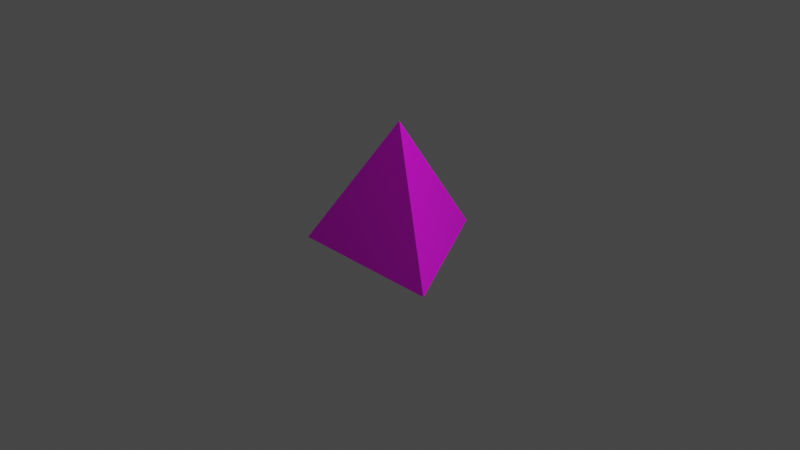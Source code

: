 # Source: Pyramid.blend  (saved by Blender 2.82.7; exported with 4.5.12 LTS)
import bpy
from mathutils import Matrix  # noqa: F401  (used for matrix-valued properties, if any)

bpy.ops.wm.read_factory_settings(use_empty=True)
scene = bpy.context.scene
scene.name = 'Scene'

# ---- collections
col_collection = bpy.data.collections.new('Collection'); scene.collection.children.link(col_collection)
col_collection_2 = bpy.data.collections.new('Collection 2'); scene.collection.children.link(col_collection_2)

# ---- images (referenced by path relative to the original .blend; pixels are not part of the script)
import os
ASSET_DIR = os.environ.get("B2B_ASSET_DIR", "")  # directory of the original .blend (textures are referenced by path, not embedded)
HERE = os.path.dirname(os.path.abspath(__file__))  # packed textures are extracted next to this script under _unpacked/

def load_image(name, relpath, width, height, colorspace="sRGB"):
    """Load a texture the original file referenced (path relative to the .blend, or extracted next to this script)."""
    p = next((c for c in (os.path.join(HERE, relpath), os.path.join(ASSET_DIR, relpath)) if relpath and os.path.exists(c)), "")
    if p:
        img = bpy.data.images.load(p, check_existing=True)
        img.name = name
    else:  # same state as the original file: an image datablock whose file is absent (Cycles renders it pink)
        img = bpy.data.images.new(name, width, height)
        img.source = "FILE"
        img.filepath = "//" + (relpath or name)
    img.colorspace_settings.name = colorspace
    return img
img_palettes_png = load_image('Palettes.png', 'Palettes.png', 1024, 1024, 'sRGB')

# ---- materials (node trees are filled in below, after node groups)
mat_material_001 = bpy.data.materials.new('Material.001')
mat_material_001.use_transparent_shadow = False

# ---- material node trees
mat_material_001.use_nodes = True; mat_material_001.node_tree.nodes.clear()
_N = mat_material_001.node_tree.nodes; _L = mat_material_001.node_tree.links
n0 = _N.new('ShaderNodeOutputMaterial'); n0.name = 'Material Output'; n0.location = (300, 300)
n1 = _N.new('ShaderNodeBsdfPrincipled'); n1.name = 'Principled BSDF'; n1.location = (10, 300)
n1.distribution = 'GGX'
n1.subsurface_method = 'BURLEY'
n1.inputs[3].default_value = 1.45
n1.inputs[27].default_value = (0.0, 0.0, 0.0, 1.0)
n1.inputs[28].default_value = 1.0
n2 = _N.new('ShaderNodeTexImage'); n2.name = 'Image Texture'; n2.location = (-280, 275)
n2.image = img_palettes_png
_L.new(n1.outputs[0], n0.inputs[0])
_L.new(n2.outputs[0], n1.inputs[0])
n0.is_active_output = True

# ---- world
world_world = bpy.data.worlds.new('World'); scene.world = world_world
world_world.use_nodes = True; world_world.node_tree.nodes.clear()
_N = world_world.node_tree.nodes; _L = world_world.node_tree.links
n0 = _N.new('ShaderNodeOutputWorld'); n0.name = 'World Output'; n0.location = (300, 300)
n1 = _N.new('ShaderNodeBackground'); n1.name = 'Background'; n1.location = (10, 300)
n1.inputs[0].default_value = (0.05088, 0.05088, 0.05088, 1.0)
_L.new(n1.outputs[0], n0.inputs[0])
n0.is_active_output = True
world_world.color = (0.05088, 0.05088, 0.05088)
world_world.use_sun_shadow = False
world_world.sun_shadow_jitter_overblur = 0.0

# ---- cameras
cam_camera = bpy.data.cameras.new('Camera')
cam_camera.clip_end = 100.0
cam_camera.ortho_scale = 7.314

# ---- lights
light_light = bpy.data.lights.new('Light', 'POINT')
light_light.transmission_factor = 0.0
light_light.energy = 1000.0
light_light.shadow_soft_size = 0.1
light_light.shadow_maximum_resolution = 0.006
light_light.use_absolute_resolution = True

# ---- meshes
me_cylinder = bpy.data.meshes.new('Cylinder')
me_cylinder.from_pydata([(0.0, 1.0, -0.3536), (-2.547e-08, 0.0, 1.061), (0.866, -0.5, -0.3536), (-0.866, -0.5, -0.3536)], [], [(0, 1, 2), (2, 1, 3), (3, 1, 0), (0, 2, 3)])
_uv = me_cylinder.uv_layers.new(name='UVMap')
_uv.uv.foreach_set('vector', [0.3168, 0.6797, 0.2998, 0.6539, 0.2905, 0.6797, 0.1402, 0.182, 0.1294, 0.1517, 0.1139, 0.182, 0.2317, 0.6905, 0.2132, 0.6415, 0.2055, 0.6905, 0.959, 0.7285, 0.9754, 0.7001, 0.9427, 0.7001])
me_cylinder.materials.append(mat_material_001)
me_cylinder.use_remesh_fix_poles = True
me_cylinder.use_remesh_preserve_attributes = False
me_cylinder.use_mirror_vertex_groups = False
me_cylinder.update()
me_cylinder_002 = bpy.data.meshes.new('Cylinder.002')
me_cylinder_002.from_pydata([(0.0, 1.0, -0.3536), (-2.547e-08, 0.0, 1.061), (0.866, -0.5, -0.3536), (-0.866, -0.5, -0.3536)], [], [])
_uv = me_cylinder_002.uv_layers.new(name='UVMap')
_uv.uv.foreach_set('vector', [])
me_cylinder_002.materials.append(mat_material_001)
me_cylinder_002.use_remesh_fix_poles = True
me_cylinder_002.use_remesh_preserve_attributes = False
me_cylinder_002.use_mirror_vertex_groups = False
me_cylinder_002.update()

# ---- objects
ob_light = bpy.data.objects.new('Light', light_light)
ob_camera = bpy.data.objects.new('Camera', cam_camera)
ob_model = bpy.data.objects.new('model', me_cylinder)
ob_probes = bpy.data.objects.new('probes', me_cylinder_002)

# ---- transforms, parenting, visibility, modifiers, constraints
ob_light.location = (4.076, 1.005, 5.904)
ob_light.rotation_euler = (0.6503, 0.05522, 1.866)
ob_light.lock_rotations_4d = False
ob_light.empty_display_type = 'ARROWS'
ob_light.color = (0.0, 0.0, 0.0, 0.0)
ob_light.lineart.crease_threshold = 0.0
ob_camera.location = (7.359, -6.926, 4.958)
ob_camera.rotation_euler = (1.109, 0.0, 0.8149)
ob_camera.lock_rotations_4d = False
ob_camera.empty_display_type = 'ARROWS'
ob_camera.color = (0.0, 0.0, 0.0, 0.0)
ob_camera.display_type = 'WIRE'
ob_camera.lineart.crease_threshold = 0.0
ob_model.location = (0.0, 0.0, 0.0)
ob_model.lineart.crease_threshold = 0.0
ob_probes.location = (0.0, 0.0, 0.0)
ob_probes.lineart.crease_threshold = 0.0

# ---- collection membership
col_collection.objects.link(ob_light)
col_collection.objects.link(ob_camera)
col_collection.objects.link(ob_model)
col_collection.objects.link(ob_probes)

# ---- scene / render settings (as saved in the file)
scene.camera = ob_camera
scene.frame_start = 1; scene.frame_end = 250; scene.frame_set(1)
scene.render.engine = 'BLENDER_EEVEE_NEXT'
scene.cycles.use_denoising = False
scene.cycles.samples = 128
scene.cycles.sampling_pattern = 'TABULATED_SOBOL'
scene.cycles.use_adaptive_sampling = False
scene.cycles.use_light_tree = False
scene.view_settings.view_transform = 'Filmic'
bpy.context.view_layer.update()
